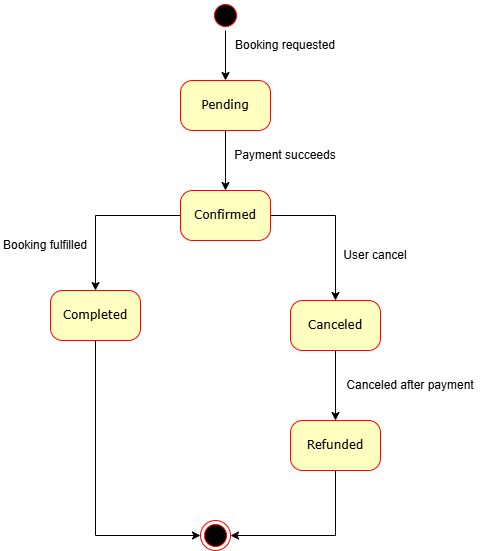

The diagram above was exported from draw.io. Its source (the exported page's mxGraphModel, read from the mxfile embedded in the PNG):
<mxGraphModel dx="872" dy="439" grid="1" gridSize="10" guides="1" tooltips="1" connect="1" arrows="1" fold="1" page="1" pageScale="1" pageWidth="1100" pageHeight="850" background="none" math="0" shadow="0">
  <root>
    <mxCell id="0" />
    <mxCell id="1" parent="0" />
    <mxCell id="9Hj8waU0C1e9nVC4eu25-9" style="edgeStyle=orthogonalEdgeStyle;rounded=0;orthogonalLoop=1;jettySize=auto;html=1;entryX=0.5;entryY=0;entryDx=0;entryDy=0;" edge="1" parent="1" source="382b91b5511bd0f7-1" target="382b91b5511bd0f7-6">
      <mxGeometry relative="1" as="geometry" />
    </mxCell>
    <mxCell id="382b91b5511bd0f7-1" value="" style="ellipse;html=1;shape=startState;fillColor=#000000;strokeColor=#ff0000;rounded=1;shadow=0;comic=0;labelBackgroundColor=none;fontFamily=Verdana;fontSize=12;fontColor=#000000;align=center;direction=south;" parent="1" vertex="1">
      <mxGeometry x="410" y="60" width="30" height="30" as="geometry" />
    </mxCell>
    <mxCell id="9Hj8waU0C1e9nVC4eu25-4" style="edgeStyle=orthogonalEdgeStyle;rounded=0;orthogonalLoop=1;jettySize=auto;html=1;entryX=0.5;entryY=0;entryDx=0;entryDy=0;strokeColor=light-dark(#000000,#EDEDED);" edge="1" parent="1" source="382b91b5511bd0f7-6" target="9Hj8waU0C1e9nVC4eu25-3">
      <mxGeometry relative="1" as="geometry" />
    </mxCell>
    <mxCell id="382b91b5511bd0f7-6" value="Pending" style="rounded=1;whiteSpace=wrap;html=1;arcSize=24;fillColor=#ffffc0;strokeColor=#ff0000;shadow=0;comic=0;labelBackgroundColor=none;fontFamily=Verdana;fontSize=12;fontColor=#000000;align=center;" parent="1" vertex="1">
      <mxGeometry x="380" y="140" width="90" height="50" as="geometry" />
    </mxCell>
    <mxCell id="9Hj8waU0C1e9nVC4eu25-1" value="" style="ellipse;html=1;shape=endState;fillColor=#000000;strokeColor=#ff0000;rounded=1;shadow=0;comic=0;labelBackgroundColor=none;fontFamily=Verdana;fontSize=12;fontColor=#000000;align=center;" vertex="1" parent="1">
      <mxGeometry x="400" y="580" width="30" height="30" as="geometry" />
    </mxCell>
    <mxCell id="9Hj8waU0C1e9nVC4eu25-2" value="Booking requested" style="text;html=1;align=center;verticalAlign=middle;whiteSpace=wrap;rounded=0;" vertex="1" parent="1">
      <mxGeometry x="420" y="90" width="130" height="30" as="geometry" />
    </mxCell>
    <mxCell id="9Hj8waU0C1e9nVC4eu25-14" style="edgeStyle=orthogonalEdgeStyle;rounded=0;orthogonalLoop=1;jettySize=auto;html=1;entryX=0.5;entryY=0;entryDx=0;entryDy=0;" edge="1" parent="1" source="9Hj8waU0C1e9nVC4eu25-3" target="9Hj8waU0C1e9nVC4eu25-13">
      <mxGeometry relative="1" as="geometry" />
    </mxCell>
    <mxCell id="9Hj8waU0C1e9nVC4eu25-16" style="edgeStyle=orthogonalEdgeStyle;rounded=0;orthogonalLoop=1;jettySize=auto;html=1;entryX=0.5;entryY=0;entryDx=0;entryDy=0;" edge="1" parent="1" source="9Hj8waU0C1e9nVC4eu25-3" target="9Hj8waU0C1e9nVC4eu25-15">
      <mxGeometry relative="1" as="geometry" />
    </mxCell>
    <mxCell id="9Hj8waU0C1e9nVC4eu25-3" value="Confirmed" style="rounded=1;whiteSpace=wrap;html=1;arcSize=24;fillColor=#ffffc0;strokeColor=#ff0000;shadow=0;comic=0;labelBackgroundColor=none;fontFamily=Verdana;fontSize=12;fontColor=#000000;align=center;" vertex="1" parent="1">
      <mxGeometry x="380" y="250" width="90" height="50" as="geometry" />
    </mxCell>
    <mxCell id="9Hj8waU0C1e9nVC4eu25-5" value="Payment succeeds" style="text;html=1;align=center;verticalAlign=middle;whiteSpace=wrap;rounded=0;" vertex="1" parent="1">
      <mxGeometry x="430" y="200" width="110" height="30" as="geometry" />
    </mxCell>
    <mxCell id="9Hj8waU0C1e9nVC4eu25-23" style="edgeStyle=orthogonalEdgeStyle;rounded=0;orthogonalLoop=1;jettySize=auto;html=1;entryX=0;entryY=0.5;entryDx=0;entryDy=0;" edge="1" parent="1" source="9Hj8waU0C1e9nVC4eu25-13" target="9Hj8waU0C1e9nVC4eu25-1">
      <mxGeometry relative="1" as="geometry">
        <Array as="points">
          <mxPoint x="295" y="595" />
        </Array>
      </mxGeometry>
    </mxCell>
    <mxCell id="9Hj8waU0C1e9nVC4eu25-13" value="Completed" style="rounded=1;whiteSpace=wrap;html=1;arcSize=24;fillColor=#ffffc0;strokeColor=#ff0000;shadow=0;comic=0;labelBackgroundColor=none;fontFamily=Verdana;fontSize=12;fontColor=#000000;align=center;" vertex="1" parent="1">
      <mxGeometry x="250" y="350" width="90" height="50" as="geometry" />
    </mxCell>
    <mxCell id="9Hj8waU0C1e9nVC4eu25-20" style="edgeStyle=orthogonalEdgeStyle;rounded=0;orthogonalLoop=1;jettySize=auto;html=1;entryX=0.5;entryY=0;entryDx=0;entryDy=0;" edge="1" parent="1" source="9Hj8waU0C1e9nVC4eu25-15" target="9Hj8waU0C1e9nVC4eu25-19">
      <mxGeometry relative="1" as="geometry" />
    </mxCell>
    <mxCell id="9Hj8waU0C1e9nVC4eu25-15" value="Canceled" style="rounded=1;whiteSpace=wrap;html=1;arcSize=24;fillColor=#ffffc0;strokeColor=#ff0000;shadow=0;comic=0;labelBackgroundColor=none;fontFamily=Verdana;fontSize=12;fontColor=#000000;align=center;" vertex="1" parent="1">
      <mxGeometry x="490" y="360" width="90" height="50" as="geometry" />
    </mxCell>
    <mxCell id="9Hj8waU0C1e9nVC4eu25-17" value="User cancel" style="text;html=1;align=center;verticalAlign=middle;whiteSpace=wrap;rounded=0;" vertex="1" parent="1">
      <mxGeometry x="530" y="300" width="90" height="30" as="geometry" />
    </mxCell>
    <mxCell id="9Hj8waU0C1e9nVC4eu25-18" value="Canceled after payment" style="text;html=1;align=center;verticalAlign=middle;whiteSpace=wrap;rounded=0;" vertex="1" parent="1">
      <mxGeometry x="540" y="430" width="140" height="30" as="geometry" />
    </mxCell>
    <mxCell id="9Hj8waU0C1e9nVC4eu25-22" style="edgeStyle=orthogonalEdgeStyle;rounded=0;orthogonalLoop=1;jettySize=auto;html=1;" edge="1" parent="1" source="9Hj8waU0C1e9nVC4eu25-19" target="9Hj8waU0C1e9nVC4eu25-1">
      <mxGeometry relative="1" as="geometry">
        <Array as="points">
          <mxPoint x="535" y="595" />
        </Array>
      </mxGeometry>
    </mxCell>
    <mxCell id="9Hj8waU0C1e9nVC4eu25-19" value="Refunded" style="rounded=1;whiteSpace=wrap;html=1;arcSize=24;fillColor=#ffffc0;strokeColor=#ff0000;shadow=0;comic=0;labelBackgroundColor=none;fontFamily=Verdana;fontSize=12;fontColor=#000000;align=center;" vertex="1" parent="1">
      <mxGeometry x="490" y="480" width="90" height="50" as="geometry" />
    </mxCell>
    <mxCell id="9Hj8waU0C1e9nVC4eu25-21" value="Booking fulfilled" style="text;html=1;align=center;verticalAlign=middle;whiteSpace=wrap;rounded=0;" vertex="1" parent="1">
      <mxGeometry x="200" y="290" width="90" height="30" as="geometry" />
    </mxCell>
  </root>
</mxGraphModel>